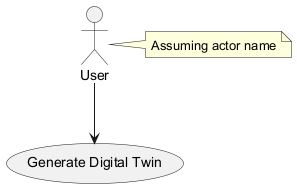

The diagram above was rendered by PlantUML. Its source (embedded in the PNG):
@startuml
actor User
usecase "Generate Digital Twin" as (Generate Digital Twin)

User --> (Generate Digital Twin)
note right of User: Assuming actor name
@enduml